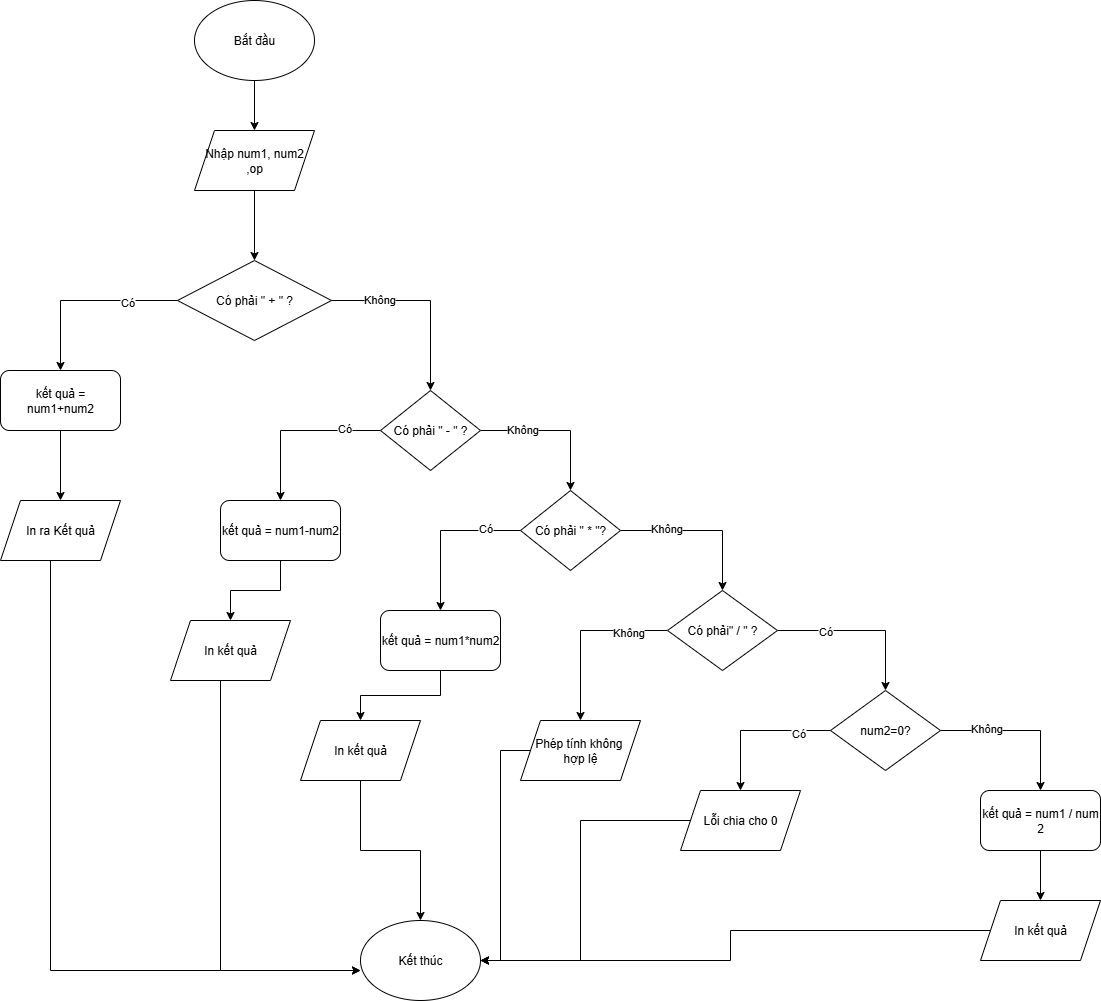

The diagram above was exported from draw.io. Its source (the exported page's mxGraphModel, read from the mxfile embedded in the PNG):
<mxGraphModel dx="1426" dy="751" grid="1" gridSize="10" guides="1" tooltips="1" connect="1" arrows="1" fold="1" page="1" pageScale="1" pageWidth="827" pageHeight="1169" math="0" shadow="0">
  <root>
    <mxCell id="0" />
    <mxCell id="1" parent="0" />
    <mxCell id="kELl7LqT1StccPSe5ZC_-2" style="edgeStyle=orthogonalEdgeStyle;rounded=0;orthogonalLoop=1;jettySize=auto;html=1;entryX=0.5;entryY=0;entryDx=0;entryDy=0;" edge="1" parent="1" source="mrSZxSxKSGDZViHkhqfy-2" target="kELl7LqT1StccPSe5ZC_-1">
      <mxGeometry relative="1" as="geometry" />
    </mxCell>
    <mxCell id="mrSZxSxKSGDZViHkhqfy-2" value="Bắt đầu" style="ellipse;whiteSpace=wrap;html=1;" vertex="1" parent="1">
      <mxGeometry x="354" y="140" width="120" height="80" as="geometry" />
    </mxCell>
    <mxCell id="kELl7LqT1StccPSe5ZC_-4" style="edgeStyle=orthogonalEdgeStyle;rounded=0;orthogonalLoop=1;jettySize=auto;html=1;" edge="1" parent="1" source="kELl7LqT1StccPSe5ZC_-1" target="kELl7LqT1StccPSe5ZC_-3">
      <mxGeometry relative="1" as="geometry" />
    </mxCell>
    <mxCell id="kELl7LqT1StccPSe5ZC_-1" value="Nhập num1, num2&lt;div&gt;,op&lt;/div&gt;" style="shape=parallelogram;perimeter=parallelogramPerimeter;whiteSpace=wrap;html=1;fixedSize=1;" vertex="1" parent="1">
      <mxGeometry x="354" y="270" width="120" height="60" as="geometry" />
    </mxCell>
    <mxCell id="kELl7LqT1StccPSe5ZC_-5" style="edgeStyle=orthogonalEdgeStyle;rounded=0;orthogonalLoop=1;jettySize=auto;html=1;" edge="1" parent="1" source="kELl7LqT1StccPSe5ZC_-3" target="kELl7LqT1StccPSe5ZC_-8">
      <mxGeometry relative="1" as="geometry">
        <mxPoint x="220" y="540" as="targetPoint" />
      </mxGeometry>
    </mxCell>
    <mxCell id="kELl7LqT1StccPSe5ZC_-6" value="Có" style="edgeLabel;html=1;align=center;verticalAlign=middle;resizable=0;points=[];" vertex="1" connectable="0" parent="kELl7LqT1StccPSe5ZC_-5">
      <mxGeometry x="-0.4562" y="1" relative="1" as="geometry">
        <mxPoint as="offset" />
      </mxGeometry>
    </mxCell>
    <mxCell id="kELl7LqT1StccPSe5ZC_-11" style="edgeStyle=orthogonalEdgeStyle;rounded=0;orthogonalLoop=1;jettySize=auto;html=1;" edge="1" parent="1" source="kELl7LqT1StccPSe5ZC_-3" target="kELl7LqT1StccPSe5ZC_-14">
      <mxGeometry relative="1" as="geometry">
        <mxPoint x="600" y="570" as="targetPoint" />
      </mxGeometry>
    </mxCell>
    <mxCell id="kELl7LqT1StccPSe5ZC_-12" value="Không" style="edgeLabel;html=1;align=center;verticalAlign=middle;resizable=0;points=[];" vertex="1" connectable="0" parent="kELl7LqT1StccPSe5ZC_-11">
      <mxGeometry x="-0.4979" y="2" relative="1" as="geometry">
        <mxPoint as="offset" />
      </mxGeometry>
    </mxCell>
    <mxCell id="kELl7LqT1StccPSe5ZC_-3" value="Có phải &quot; + &quot; ?" style="rhombus;whiteSpace=wrap;html=1;" vertex="1" parent="1">
      <mxGeometry x="337" y="400" width="154" height="80" as="geometry" />
    </mxCell>
    <mxCell id="kELl7LqT1StccPSe5ZC_-9" style="edgeStyle=orthogonalEdgeStyle;rounded=0;orthogonalLoop=1;jettySize=auto;html=1;" edge="1" parent="1" source="kELl7LqT1StccPSe5ZC_-8" target="kELl7LqT1StccPSe5ZC_-10">
      <mxGeometry relative="1" as="geometry">
        <mxPoint x="220" y="670" as="targetPoint" />
      </mxGeometry>
    </mxCell>
    <mxCell id="kELl7LqT1StccPSe5ZC_-8" value="kết quả = num1+num2" style="rounded=1;whiteSpace=wrap;html=1;" vertex="1" parent="1">
      <mxGeometry x="160" y="510" width="120" height="60" as="geometry" />
    </mxCell>
    <mxCell id="kELl7LqT1StccPSe5ZC_-10" value="In ra Kết quả" style="shape=parallelogram;perimeter=parallelogramPerimeter;whiteSpace=wrap;html=1;fixedSize=1;" vertex="1" parent="1">
      <mxGeometry x="160" y="640" width="120" height="60" as="geometry" />
    </mxCell>
    <mxCell id="kELl7LqT1StccPSe5ZC_-15" style="edgeStyle=orthogonalEdgeStyle;rounded=0;orthogonalLoop=1;jettySize=auto;html=1;" edge="1" parent="1" source="kELl7LqT1StccPSe5ZC_-14" target="kELl7LqT1StccPSe5ZC_-17">
      <mxGeometry relative="1" as="geometry">
        <mxPoint x="440" y="670" as="targetPoint" />
      </mxGeometry>
    </mxCell>
    <mxCell id="kELl7LqT1StccPSe5ZC_-16" value="Có" style="edgeLabel;html=1;align=center;verticalAlign=middle;resizable=0;points=[];" vertex="1" connectable="0" parent="kELl7LqT1StccPSe5ZC_-15">
      <mxGeometry x="-0.56" y="-3" relative="1" as="geometry">
        <mxPoint as="offset" />
      </mxGeometry>
    </mxCell>
    <mxCell id="kELl7LqT1StccPSe5ZC_-18" style="edgeStyle=orthogonalEdgeStyle;rounded=0;orthogonalLoop=1;jettySize=auto;html=1;" edge="1" parent="1" source="kELl7LqT1StccPSe5ZC_-14" target="kELl7LqT1StccPSe5ZC_-21">
      <mxGeometry relative="1" as="geometry">
        <mxPoint x="740" y="660" as="targetPoint" />
      </mxGeometry>
    </mxCell>
    <mxCell id="kELl7LqT1StccPSe5ZC_-19" value="Không" style="edgeLabel;html=1;align=center;verticalAlign=middle;resizable=0;points=[];" vertex="1" connectable="0" parent="kELl7LqT1StccPSe5ZC_-18">
      <mxGeometry x="-0.4526" y="2" relative="1" as="geometry">
        <mxPoint as="offset" />
      </mxGeometry>
    </mxCell>
    <mxCell id="kELl7LqT1StccPSe5ZC_-14" value="Có phải &quot; - &quot; ?" style="rhombus;whiteSpace=wrap;html=1;" vertex="1" parent="1">
      <mxGeometry x="540" y="530" width="100" height="80" as="geometry" />
    </mxCell>
    <mxCell id="kELl7LqT1StccPSe5ZC_-45" style="edgeStyle=orthogonalEdgeStyle;rounded=0;orthogonalLoop=1;jettySize=auto;html=1;" edge="1" parent="1" source="kELl7LqT1StccPSe5ZC_-17" target="kELl7LqT1StccPSe5ZC_-46">
      <mxGeometry relative="1" as="geometry">
        <mxPoint x="440" y="770" as="targetPoint" />
      </mxGeometry>
    </mxCell>
    <mxCell id="kELl7LqT1StccPSe5ZC_-17" value="kết quả = num1-num2" style="rounded=1;whiteSpace=wrap;html=1;" vertex="1" parent="1">
      <mxGeometry x="380" y="640" width="120" height="60" as="geometry" />
    </mxCell>
    <mxCell id="kELl7LqT1StccPSe5ZC_-22" style="edgeStyle=orthogonalEdgeStyle;rounded=0;orthogonalLoop=1;jettySize=auto;html=1;" edge="1" parent="1" source="kELl7LqT1StccPSe5ZC_-21" target="kELl7LqT1StccPSe5ZC_-24">
      <mxGeometry relative="1" as="geometry">
        <mxPoint x="600" y="780" as="targetPoint" />
      </mxGeometry>
    </mxCell>
    <mxCell id="kELl7LqT1StccPSe5ZC_-23" value="Có" style="edgeLabel;html=1;align=center;verticalAlign=middle;resizable=0;points=[];" vertex="1" connectable="0" parent="kELl7LqT1StccPSe5ZC_-22">
      <mxGeometry x="-0.5474" y="-3" relative="1" as="geometry">
        <mxPoint as="offset" />
      </mxGeometry>
    </mxCell>
    <mxCell id="kELl7LqT1StccPSe5ZC_-25" style="edgeStyle=orthogonalEdgeStyle;rounded=0;orthogonalLoop=1;jettySize=auto;html=1;" edge="1" parent="1" source="kELl7LqT1StccPSe5ZC_-21" target="kELl7LqT1StccPSe5ZC_-27">
      <mxGeometry relative="1" as="geometry">
        <mxPoint x="880" y="770" as="targetPoint" />
      </mxGeometry>
    </mxCell>
    <mxCell id="kELl7LqT1StccPSe5ZC_-26" value="Không" style="edgeLabel;html=1;align=center;verticalAlign=middle;resizable=0;points=[];" vertex="1" connectable="0" parent="kELl7LqT1StccPSe5ZC_-25">
      <mxGeometry x="-0.45" y="3" relative="1" as="geometry">
        <mxPoint as="offset" />
      </mxGeometry>
    </mxCell>
    <mxCell id="kELl7LqT1StccPSe5ZC_-21" value="Có phải &quot; * &quot;?" style="rhombus;whiteSpace=wrap;html=1;" vertex="1" parent="1">
      <mxGeometry x="680" y="630" width="100" height="80" as="geometry" />
    </mxCell>
    <mxCell id="kELl7LqT1StccPSe5ZC_-43" style="edgeStyle=orthogonalEdgeStyle;rounded=0;orthogonalLoop=1;jettySize=auto;html=1;" edge="1" parent="1" source="kELl7LqT1StccPSe5ZC_-24" target="kELl7LqT1StccPSe5ZC_-44">
      <mxGeometry relative="1" as="geometry">
        <mxPoint x="600" y="860" as="targetPoint" />
      </mxGeometry>
    </mxCell>
    <mxCell id="kELl7LqT1StccPSe5ZC_-24" value="kết quả = num1*num2" style="rounded=1;whiteSpace=wrap;html=1;" vertex="1" parent="1">
      <mxGeometry x="540" y="750" width="120" height="60" as="geometry" />
    </mxCell>
    <mxCell id="kELl7LqT1StccPSe5ZC_-28" style="edgeStyle=orthogonalEdgeStyle;rounded=0;orthogonalLoop=1;jettySize=auto;html=1;" edge="1" parent="1" source="kELl7LqT1StccPSe5ZC_-27" target="kELl7LqT1StccPSe5ZC_-30">
      <mxGeometry relative="1" as="geometry">
        <mxPoint x="750" y="860" as="targetPoint" />
      </mxGeometry>
    </mxCell>
    <mxCell id="kELl7LqT1StccPSe5ZC_-29" value="Không" style="edgeLabel;html=1;align=center;verticalAlign=middle;resizable=0;points=[];" vertex="1" connectable="0" parent="kELl7LqT1StccPSe5ZC_-28">
      <mxGeometry x="-0.5449" y="1" relative="1" as="geometry">
        <mxPoint as="offset" />
      </mxGeometry>
    </mxCell>
    <mxCell id="kELl7LqT1StccPSe5ZC_-31" style="edgeStyle=orthogonalEdgeStyle;rounded=0;orthogonalLoop=1;jettySize=auto;html=1;" edge="1" parent="1" source="kELl7LqT1StccPSe5ZC_-27" target="kELl7LqT1StccPSe5ZC_-34">
      <mxGeometry relative="1" as="geometry">
        <mxPoint x="1050" y="870" as="targetPoint" />
      </mxGeometry>
    </mxCell>
    <mxCell id="kELl7LqT1StccPSe5ZC_-32" value="Có" style="edgeLabel;html=1;align=center;verticalAlign=middle;resizable=0;points=[];" vertex="1" connectable="0" parent="kELl7LqT1StccPSe5ZC_-31">
      <mxGeometry x="-0.4366" relative="1" as="geometry">
        <mxPoint as="offset" />
      </mxGeometry>
    </mxCell>
    <mxCell id="kELl7LqT1StccPSe5ZC_-27" value="Có phải&quot; / &quot; ?" style="rhombus;whiteSpace=wrap;html=1;" vertex="1" parent="1">
      <mxGeometry x="827" y="730" width="110" height="80" as="geometry" />
    </mxCell>
    <mxCell id="kELl7LqT1StccPSe5ZC_-50" style="edgeStyle=orthogonalEdgeStyle;rounded=0;orthogonalLoop=1;jettySize=auto;html=1;entryX=1;entryY=0.5;entryDx=0;entryDy=0;" edge="1" parent="1" source="kELl7LqT1StccPSe5ZC_-30" target="kELl7LqT1StccPSe5ZC_-47">
      <mxGeometry relative="1" as="geometry" />
    </mxCell>
    <mxCell id="kELl7LqT1StccPSe5ZC_-30" value="Phép tính không&amp;nbsp;&lt;div&gt;hợp lệ&lt;/div&gt;" style="shape=parallelogram;perimeter=parallelogramPerimeter;whiteSpace=wrap;html=1;fixedSize=1;" vertex="1" parent="1">
      <mxGeometry x="680" y="860" width="120" height="60" as="geometry" />
    </mxCell>
    <mxCell id="kELl7LqT1StccPSe5ZC_-35" style="edgeStyle=orthogonalEdgeStyle;rounded=0;orthogonalLoop=1;jettySize=auto;html=1;" edge="1" parent="1" source="kELl7LqT1StccPSe5ZC_-34" target="kELl7LqT1StccPSe5ZC_-37">
      <mxGeometry relative="1" as="geometry">
        <mxPoint x="900" y="1000" as="targetPoint" />
      </mxGeometry>
    </mxCell>
    <mxCell id="kELl7LqT1StccPSe5ZC_-36" value="Có" style="edgeLabel;html=1;align=center;verticalAlign=middle;resizable=0;points=[];" vertex="1" connectable="0" parent="kELl7LqT1StccPSe5ZC_-35">
      <mxGeometry x="-0.5545" y="2" relative="1" as="geometry">
        <mxPoint as="offset" />
      </mxGeometry>
    </mxCell>
    <mxCell id="kELl7LqT1StccPSe5ZC_-38" style="edgeStyle=orthogonalEdgeStyle;rounded=0;orthogonalLoop=1;jettySize=auto;html=1;" edge="1" parent="1" source="kELl7LqT1StccPSe5ZC_-34" target="kELl7LqT1StccPSe5ZC_-40">
      <mxGeometry relative="1" as="geometry">
        <mxPoint x="1200" y="960" as="targetPoint" />
      </mxGeometry>
    </mxCell>
    <mxCell id="kELl7LqT1StccPSe5ZC_-39" value="Không" style="edgeLabel;html=1;align=center;verticalAlign=middle;resizable=0;points=[];" vertex="1" connectable="0" parent="kELl7LqT1StccPSe5ZC_-38">
      <mxGeometry x="-0.4421" y="3" relative="1" as="geometry">
        <mxPoint as="offset" />
      </mxGeometry>
    </mxCell>
    <mxCell id="kELl7LqT1StccPSe5ZC_-34" value="num2=0?" style="rhombus;whiteSpace=wrap;html=1;" vertex="1" parent="1">
      <mxGeometry x="990" y="830" width="110" height="80" as="geometry" />
    </mxCell>
    <mxCell id="kELl7LqT1StccPSe5ZC_-49" style="edgeStyle=orthogonalEdgeStyle;rounded=0;orthogonalLoop=1;jettySize=auto;html=1;entryX=1;entryY=0.5;entryDx=0;entryDy=0;" edge="1" parent="1" source="kELl7LqT1StccPSe5ZC_-37" target="kELl7LqT1StccPSe5ZC_-47">
      <mxGeometry relative="1" as="geometry" />
    </mxCell>
    <mxCell id="kELl7LqT1StccPSe5ZC_-37" value="Lỗi chia cho 0" style="shape=parallelogram;perimeter=parallelogramPerimeter;whiteSpace=wrap;html=1;fixedSize=1;" vertex="1" parent="1">
      <mxGeometry x="840" y="930" width="120" height="60" as="geometry" />
    </mxCell>
    <mxCell id="kELl7LqT1StccPSe5ZC_-41" style="edgeStyle=orthogonalEdgeStyle;rounded=0;orthogonalLoop=1;jettySize=auto;html=1;" edge="1" parent="1" source="kELl7LqT1StccPSe5ZC_-40" target="kELl7LqT1StccPSe5ZC_-42">
      <mxGeometry relative="1" as="geometry">
        <mxPoint x="1200" y="1070" as="targetPoint" />
      </mxGeometry>
    </mxCell>
    <mxCell id="kELl7LqT1StccPSe5ZC_-40" value="kết quả = num1 / num 2" style="rounded=1;whiteSpace=wrap;html=1;" vertex="1" parent="1">
      <mxGeometry x="1140" y="930" width="120" height="60" as="geometry" />
    </mxCell>
    <mxCell id="kELl7LqT1StccPSe5ZC_-48" style="edgeStyle=orthogonalEdgeStyle;rounded=0;orthogonalLoop=1;jettySize=auto;html=1;entryX=1;entryY=0.5;entryDx=0;entryDy=0;" edge="1" parent="1" source="kELl7LqT1StccPSe5ZC_-42" target="kELl7LqT1StccPSe5ZC_-47">
      <mxGeometry relative="1" as="geometry" />
    </mxCell>
    <mxCell id="kELl7LqT1StccPSe5ZC_-42" value="In kết quả" style="shape=parallelogram;perimeter=parallelogramPerimeter;whiteSpace=wrap;html=1;fixedSize=1;" vertex="1" parent="1">
      <mxGeometry x="1140" y="1040" width="120" height="60" as="geometry" />
    </mxCell>
    <mxCell id="kELl7LqT1StccPSe5ZC_-51" style="edgeStyle=orthogonalEdgeStyle;rounded=0;orthogonalLoop=1;jettySize=auto;html=1;" edge="1" parent="1" source="kELl7LqT1StccPSe5ZC_-44" target="kELl7LqT1StccPSe5ZC_-47">
      <mxGeometry relative="1" as="geometry" />
    </mxCell>
    <mxCell id="kELl7LqT1StccPSe5ZC_-44" value="In kết quả" style="shape=parallelogram;perimeter=parallelogramPerimeter;whiteSpace=wrap;html=1;fixedSize=1;" vertex="1" parent="1">
      <mxGeometry x="460" y="860" width="120" height="60" as="geometry" />
    </mxCell>
    <mxCell id="kELl7LqT1StccPSe5ZC_-46" value="In kết quả" style="shape=parallelogram;perimeter=parallelogramPerimeter;whiteSpace=wrap;html=1;fixedSize=1;" vertex="1" parent="1">
      <mxGeometry x="330" y="760" width="120" height="60" as="geometry" />
    </mxCell>
    <mxCell id="kELl7LqT1StccPSe5ZC_-47" value="Kết thúc" style="ellipse;whiteSpace=wrap;html=1;" vertex="1" parent="1">
      <mxGeometry x="520" y="1060" width="120" height="80" as="geometry" />
    </mxCell>
    <mxCell id="kELl7LqT1StccPSe5ZC_-52" style="edgeStyle=orthogonalEdgeStyle;rounded=0;orthogonalLoop=1;jettySize=auto;html=1;entryX=0;entryY=0.625;entryDx=0;entryDy=0;entryPerimeter=0;" edge="1" parent="1" source="kELl7LqT1StccPSe5ZC_-46" target="kELl7LqT1StccPSe5ZC_-47">
      <mxGeometry relative="1" as="geometry">
        <Array as="points">
          <mxPoint x="380" y="1110" />
        </Array>
      </mxGeometry>
    </mxCell>
    <mxCell id="kELl7LqT1StccPSe5ZC_-53" style="edgeStyle=orthogonalEdgeStyle;rounded=0;orthogonalLoop=1;jettySize=auto;html=1;entryX=0;entryY=0.625;entryDx=0;entryDy=0;entryPerimeter=0;" edge="1" parent="1" source="kELl7LqT1StccPSe5ZC_-10" target="kELl7LqT1StccPSe5ZC_-47">
      <mxGeometry relative="1" as="geometry">
        <Array as="points">
          <mxPoint x="210" y="1110" />
        </Array>
      </mxGeometry>
    </mxCell>
  </root>
</mxGraphModel>